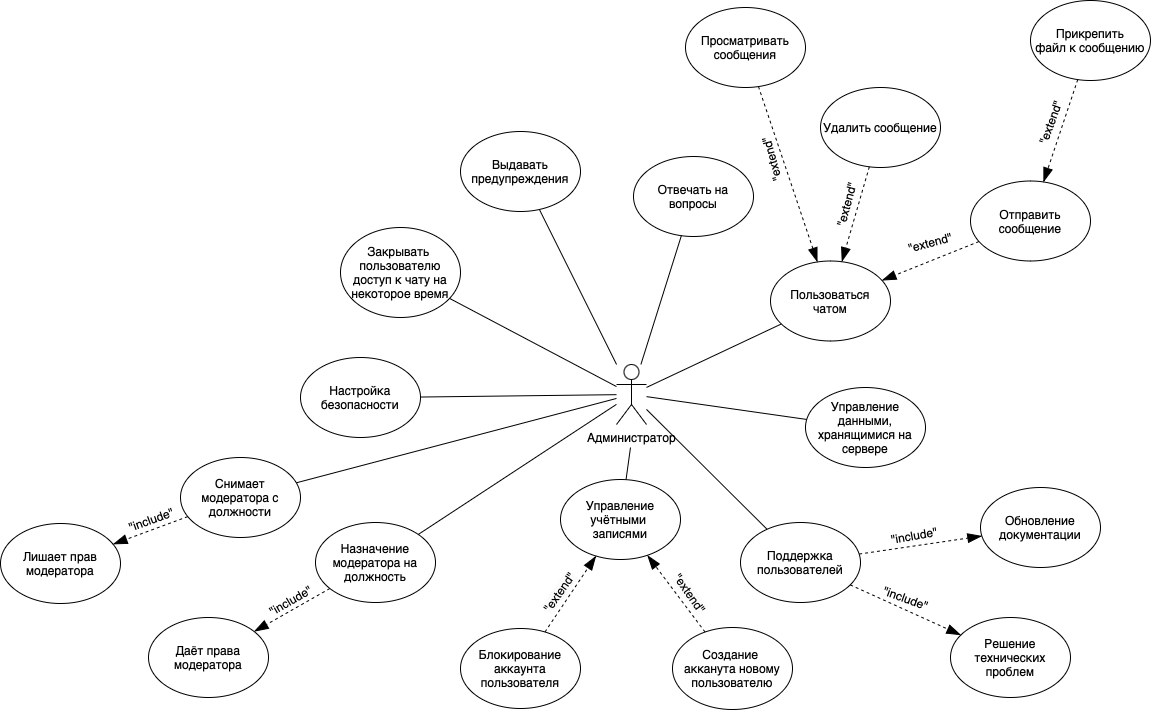

The diagram above was exported from draw.io. Its source (the exported page's mxGraphModel, read from the mxfile embedded in the PNG):
<mxGraphModel dx="1379" dy="746" grid="1" gridSize="10" guides="1" tooltips="1" connect="1" arrows="1" fold="1" page="1" pageScale="1" pageWidth="1169" pageHeight="827" math="0" shadow="0">
  <root>
    <mxCell id="0" />
    <mxCell id="1" parent="0" />
    <mxCell id="OOqJBxfGVuUi6IXpPPiL-31" value="Пользоваться&lt;div&gt;чатом&lt;/div&gt;" style="ellipse;whiteSpace=wrap;html=1;" parent="1" vertex="1">
      <mxGeometry x="780" y="302.5" width="120" height="80" as="geometry" />
    </mxCell>
    <mxCell id="OOqJBxfGVuUi6IXpPPiL-43" value="Отправить сообщение" style="ellipse;whiteSpace=wrap;html=1;" parent="1" vertex="1">
      <mxGeometry x="980" y="222.5" width="120" height="80" as="geometry" />
    </mxCell>
    <mxCell id="OOqJBxfGVuUi6IXpPPiL-50" value="Прикрепить&lt;div&gt;файл к сообщению&lt;/div&gt;" style="ellipse;whiteSpace=wrap;html=1;" parent="1" vertex="1">
      <mxGeometry x="1040" y="42" width="120" height="80" as="geometry" />
    </mxCell>
    <object label="" id="OOqJBxfGVuUi6IXpPPiL-52">
      <mxCell style="endArrow=blockThin;dashed=1;endFill=1;endSize=12;html=1;rounded=0;metaEdit=0;" parent="1" source="OOqJBxfGVuUi6IXpPPiL-50" target="OOqJBxfGVuUi6IXpPPiL-43" edge="1">
        <mxGeometry x="0.003" width="160" relative="1" as="geometry">
          <mxPoint x="170" y="74" as="sourcePoint" />
          <mxPoint x="370" y="106" as="targetPoint" />
          <mxPoint as="offset" />
        </mxGeometry>
      </mxCell>
    </object>
    <mxCell id="OOqJBxfGVuUi6IXpPPiL-53" value="&quot;extend&quot;" style="text;html=1;align=center;verticalAlign=middle;whiteSpace=wrap;rounded=0;rotation=-70;" parent="1" vertex="1">
      <mxGeometry x="1030" y="149" width="60" height="30" as="geometry" />
    </mxCell>
    <object label="Администратор" id="OOqJBxfGVuUi6IXpPPiL-73">
      <mxCell style="shape=umlActor;verticalLabelPosition=bottom;verticalAlign=top;html=1;outlineConnect=0;metaEdit=1;" parent="1" vertex="1">
        <mxGeometry x="626" y="406" width="30" height="60" as="geometry" />
      </mxCell>
    </object>
    <mxCell id="OOqJBxfGVuUi6IXpPPiL-74" value="" style="endArrow=none;html=1;rounded=0;" parent="1" source="OOqJBxfGVuUi6IXpPPiL-73" target="OOqJBxfGVuUi6IXpPPiL-31" edge="1">
      <mxGeometry width="50" height="50" relative="1" as="geometry">
        <mxPoint x="320" y="379" as="sourcePoint" />
        <mxPoint x="530" y="229" as="targetPoint" />
      </mxGeometry>
    </mxCell>
    <mxCell id="OOqJBxfGVuUi6IXpPPiL-76" value="Выдавать предупреждения" style="ellipse;whiteSpace=wrap;html=1;" parent="1" vertex="1">
      <mxGeometry x="470" y="173" width="120" height="80" as="geometry" />
    </mxCell>
    <mxCell id="OOqJBxfGVuUi6IXpPPiL-77" value="Отвечать на вопросы" style="ellipse;whiteSpace=wrap;html=1;" parent="1" vertex="1">
      <mxGeometry x="643" y="198" width="120" height="80" as="geometry" />
    </mxCell>
    <mxCell id="OOqJBxfGVuUi6IXpPPiL-78" value="Управление учётными&amp;nbsp;&lt;div&gt;записями&lt;/div&gt;" style="ellipse;whiteSpace=wrap;html=1;" parent="1" vertex="1">
      <mxGeometry x="570" y="521" width="120" height="80" as="geometry" />
    </mxCell>
    <mxCell id="OOqJBxfGVuUi6IXpPPiL-79" value="Управление данными, хранящимися на сервере" style="ellipse;whiteSpace=wrap;html=1;" parent="1" vertex="1">
      <mxGeometry x="815" y="429" width="120" height="80" as="geometry" />
    </mxCell>
    <mxCell id="OOqJBxfGVuUi6IXpPPiL-95" value="Закрывать&amp;nbsp;&lt;div&gt;пользователю&lt;/div&gt;&lt;div&gt;доступ к чату на некоторое время&lt;/div&gt;" style="ellipse;whiteSpace=wrap;html=1;" parent="1" vertex="1">
      <mxGeometry x="350" y="269" width="120" height="90" as="geometry" />
    </mxCell>
    <mxCell id="OOqJBxfGVuUi6IXpPPiL-96" value="Просматривать сообщения" style="ellipse;whiteSpace=wrap;html=1;" parent="1" vertex="1">
      <mxGeometry x="695" y="49" width="120" height="80" as="geometry" />
    </mxCell>
    <mxCell id="OOqJBxfGVuUi6IXpPPiL-97" value="Удалить сообщение" style="ellipse;whiteSpace=wrap;html=1;" parent="1" vertex="1">
      <mxGeometry x="830" y="129" width="120" height="80" as="geometry" />
    </mxCell>
    <object label="" id="OOqJBxfGVuUi6IXpPPiL-98">
      <mxCell style="endArrow=blockThin;dashed=1;endFill=1;endSize=12;html=1;rounded=0;metaEdit=0;" parent="1" source="OOqJBxfGVuUi6IXpPPiL-43" edge="1" target="OOqJBxfGVuUi6IXpPPiL-31">
        <mxGeometry x="0.003" width="160" relative="1" as="geometry">
          <mxPoint x="358.5" y="113" as="sourcePoint" />
          <mxPoint x="441.5" y="129" as="targetPoint" />
          <mxPoint as="offset" />
        </mxGeometry>
      </mxCell>
    </object>
    <object label="" id="OOqJBxfGVuUi6IXpPPiL-99">
      <mxCell style="endArrow=blockThin;dashed=1;endFill=1;endSize=12;html=1;rounded=0;metaEdit=0;" parent="1" source="OOqJBxfGVuUi6IXpPPiL-97" target="OOqJBxfGVuUi6IXpPPiL-31" edge="1">
        <mxGeometry x="0.003" width="160" relative="1" as="geometry">
          <mxPoint x="190" y="21" as="sourcePoint" />
          <mxPoint x="273" y="37" as="targetPoint" />
          <mxPoint as="offset" />
        </mxGeometry>
      </mxCell>
    </object>
    <object label="" id="OOqJBxfGVuUi6IXpPPiL-100">
      <mxCell style="endArrow=blockThin;dashed=1;endFill=1;endSize=12;html=1;rounded=0;metaEdit=0;" parent="1" source="OOqJBxfGVuUi6IXpPPiL-96" target="OOqJBxfGVuUi6IXpPPiL-31" edge="1">
        <mxGeometry x="0.003" width="160" relative="1" as="geometry">
          <mxPoint x="200" y="31" as="sourcePoint" />
          <mxPoint x="283" y="47" as="targetPoint" />
          <mxPoint as="offset" />
        </mxGeometry>
      </mxCell>
    </object>
    <mxCell id="OOqJBxfGVuUi6IXpPPiL-101" value="&quot;extend&quot;" style="text;html=1;align=center;verticalAlign=middle;whiteSpace=wrap;rounded=0;rotation=-75;" parent="1" vertex="1">
      <mxGeometry x="826" y="231" width="60" height="30" as="geometry" />
    </mxCell>
    <mxCell id="OOqJBxfGVuUi6IXpPPiL-102" value="&quot;extend&quot;" style="text;html=1;align=center;verticalAlign=middle;whiteSpace=wrap;rounded=0;rotation=-15;" parent="1" vertex="1">
      <mxGeometry x="910" y="269" width="60" height="30" as="geometry" />
    </mxCell>
    <mxCell id="OOqJBxfGVuUi6IXpPPiL-103" value="&quot;extend&quot;" style="text;html=1;align=center;verticalAlign=middle;whiteSpace=wrap;rounded=0;rotation=-105;" parent="1" vertex="1">
      <mxGeometry x="751" y="186" width="60" height="30" as="geometry" />
    </mxCell>
    <mxCell id="OOqJBxfGVuUi6IXpPPiL-104" value="" style="endArrow=none;html=1;rounded=0;" parent="1" source="OOqJBxfGVuUi6IXpPPiL-77" target="OOqJBxfGVuUi6IXpPPiL-73" edge="1">
      <mxGeometry width="50" height="50" relative="1" as="geometry">
        <mxPoint x="118" y="401" as="sourcePoint" />
        <mxPoint x="248" y="340.56521739130426" as="targetPoint" />
      </mxGeometry>
    </mxCell>
    <mxCell id="OOqJBxfGVuUi6IXpPPiL-105" value="" style="endArrow=none;html=1;rounded=0;" parent="1" source="OOqJBxfGVuUi6IXpPPiL-76" target="OOqJBxfGVuUi6IXpPPiL-73" edge="1">
      <mxGeometry width="50" height="50" relative="1" as="geometry">
        <mxPoint x="118" y="401" as="sourcePoint" />
        <mxPoint x="248" y="353.0983606557377" as="targetPoint" />
      </mxGeometry>
    </mxCell>
    <mxCell id="OOqJBxfGVuUi6IXpPPiL-106" value="" style="endArrow=none;html=1;rounded=0;" parent="1" source="OOqJBxfGVuUi6IXpPPiL-95" target="OOqJBxfGVuUi6IXpPPiL-73" edge="1">
      <mxGeometry width="50" height="50" relative="1" as="geometry">
        <mxPoint x="118" y="411" as="sourcePoint" />
        <mxPoint x="248" y="364" as="targetPoint" />
      </mxGeometry>
    </mxCell>
    <mxCell id="OOqJBxfGVuUi6IXpPPiL-110" value="Блокирование аккаунта пользователя" style="ellipse;whiteSpace=wrap;html=1;" parent="1" vertex="1">
      <mxGeometry x="470" y="670" width="120" height="80" as="geometry" />
    </mxCell>
    <mxCell id="OOqJBxfGVuUi6IXpPPiL-111" value="Создание&amp;nbsp;&lt;div&gt;акканута новому пользователю&lt;/div&gt;" style="ellipse;whiteSpace=wrap;html=1;" parent="1" vertex="1">
      <mxGeometry x="682" y="669" width="120" height="82" as="geometry" />
    </mxCell>
    <mxCell id="OOqJBxfGVuUi6IXpPPiL-114" value="Поддержка пользователей" style="ellipse;whiteSpace=wrap;html=1;" parent="1" vertex="1">
      <mxGeometry x="750" y="564" width="120" height="80" as="geometry" />
    </mxCell>
    <mxCell id="OOqJBxfGVuUi6IXpPPiL-115" value="Обновление документации" style="ellipse;whiteSpace=wrap;html=1;" parent="1" vertex="1">
      <mxGeometry x="990" y="529" width="120" height="80" as="geometry" />
    </mxCell>
    <mxCell id="OOqJBxfGVuUi6IXpPPiL-116" value="Решение технических проблем" style="ellipse;whiteSpace=wrap;html=1;" parent="1" vertex="1">
      <mxGeometry x="960" y="659" width="120" height="80" as="geometry" />
    </mxCell>
    <mxCell id="OOqJBxfGVuUi6IXpPPiL-117" value="Настройка безопасности" style="ellipse;whiteSpace=wrap;html=1;" parent="1" vertex="1">
      <mxGeometry x="310" y="399" width="120" height="80" as="geometry" />
    </mxCell>
    <mxCell id="OOqJBxfGVuUi6IXpPPiL-118" value="" style="endArrow=none;html=1;rounded=0;" parent="1" source="OOqJBxfGVuUi6IXpPPiL-79" target="OOqJBxfGVuUi6IXpPPiL-73" edge="1">
      <mxGeometry width="50" height="50" relative="1" as="geometry">
        <mxPoint x="500" y="489" as="sourcePoint" />
        <mxPoint x="550" y="439" as="targetPoint" />
      </mxGeometry>
    </mxCell>
    <mxCell id="OOqJBxfGVuUi6IXpPPiL-119" value="" style="endArrow=none;html=1;rounded=0;" parent="1" source="OOqJBxfGVuUi6IXpPPiL-73" target="OOqJBxfGVuUi6IXpPPiL-114" edge="1">
      <mxGeometry width="50" height="50" relative="1" as="geometry">
        <mxPoint x="500" y="489" as="sourcePoint" />
        <mxPoint x="550" y="439" as="targetPoint" />
      </mxGeometry>
    </mxCell>
    <object label="" id="OOqJBxfGVuUi6IXpPPiL-120">
      <mxCell style="endArrow=blockThin;dashed=1;endFill=1;endSize=12;html=1;rounded=0;metaEdit=0;" parent="1" source="OOqJBxfGVuUi6IXpPPiL-114" target="OOqJBxfGVuUi6IXpPPiL-115" edge="1">
        <mxGeometry x="0.003" width="160" relative="1" as="geometry">
          <mxPoint x="928" y="413" as="sourcePoint" />
          <mxPoint x="931" y="606" as="targetPoint" />
          <mxPoint as="offset" />
        </mxGeometry>
      </mxCell>
    </object>
    <object label="" id="OOqJBxfGVuUi6IXpPPiL-121">
      <mxCell style="endArrow=blockThin;dashed=1;endFill=1;endSize=12;html=1;rounded=0;metaEdit=0;" parent="1" source="OOqJBxfGVuUi6IXpPPiL-114" target="OOqJBxfGVuUi6IXpPPiL-116" edge="1">
        <mxGeometry x="0.003" width="160" relative="1" as="geometry">
          <mxPoint x="879" y="623" as="sourcePoint" />
          <mxPoint x="941" y="616" as="targetPoint" />
          <mxPoint as="offset" />
        </mxGeometry>
      </mxCell>
    </object>
    <mxCell id="OOqJBxfGVuUi6IXpPPiL-122" value="" style="endArrow=none;html=1;rounded=0;" parent="1" target="OOqJBxfGVuUi6IXpPPiL-78" edge="1">
      <mxGeometry width="50" height="50" relative="1" as="geometry">
        <mxPoint x="640" y="489" as="sourcePoint" />
        <mxPoint x="440" y="439" as="targetPoint" />
      </mxGeometry>
    </mxCell>
    <mxCell id="OOqJBxfGVuUi6IXpPPiL-123" value="" style="endArrow=none;html=1;rounded=0;" parent="1" source="OOqJBxfGVuUi6IXpPPiL-117" target="OOqJBxfGVuUi6IXpPPiL-73" edge="1">
      <mxGeometry width="50" height="50" relative="1" as="geometry">
        <mxPoint x="390" y="489" as="sourcePoint" />
        <mxPoint x="620" y="539" as="targetPoint" />
      </mxGeometry>
    </mxCell>
    <object label="" id="OOqJBxfGVuUi6IXpPPiL-124">
      <mxCell style="endArrow=blockThin;dashed=1;endFill=1;endSize=12;html=1;rounded=0;metaEdit=0;" parent="1" source="OOqJBxfGVuUi6IXpPPiL-110" target="OOqJBxfGVuUi6IXpPPiL-78" edge="1">
        <mxGeometry x="0.003" width="160" relative="1" as="geometry">
          <mxPoint x="371" y="219" as="sourcePoint" />
          <mxPoint x="450" y="186" as="targetPoint" />
          <mxPoint as="offset" />
        </mxGeometry>
      </mxCell>
    </object>
    <object label="" id="OOqJBxfGVuUi6IXpPPiL-125">
      <mxCell style="endArrow=blockThin;dashed=1;endFill=1;endSize=12;html=1;rounded=0;metaEdit=0;" parent="1" source="OOqJBxfGVuUi6IXpPPiL-111" target="OOqJBxfGVuUi6IXpPPiL-78" edge="1">
        <mxGeometry x="0.003" width="160" relative="1" as="geometry">
          <mxPoint x="333" y="554" as="sourcePoint" />
          <mxPoint x="425" y="562" as="targetPoint" />
          <mxPoint as="offset" />
        </mxGeometry>
      </mxCell>
    </object>
    <mxCell id="OOqJBxfGVuUi6IXpPPiL-126" value="&lt;span style=&quot;caret-color: rgb(0, 0, 0); color: rgb(0, 0, 0); font-family: Helvetica; font-size: 12px; font-style: normal; font-variant-caps: normal; font-weight: 400; letter-spacing: normal; orphans: auto; text-align: center; text-indent: 0px; text-transform: none; white-space: normal; widows: auto; word-spacing: 0px; -webkit-text-stroke-width: 0px; background-color: rgb(251, 251, 251); text-decoration: none; display: inline !important; float: none;&quot;&gt;&quot;extend&quot;&lt;/span&gt;" style="text;whiteSpace=wrap;html=1;rotation=55;" parent="1" vertex="1">
      <mxGeometry x="663" y="632" width="80" height="40" as="geometry" />
    </mxCell>
    <mxCell id="OOqJBxfGVuUi6IXpPPiL-127" value="&lt;span style=&quot;caret-color: rgb(0, 0, 0); color: rgb(0, 0, 0); font-family: Helvetica; font-size: 12px; font-style: normal; font-variant-caps: normal; font-weight: 400; letter-spacing: normal; orphans: auto; text-align: center; text-indent: 0px; text-transform: none; white-space: normal; widows: auto; word-spacing: 0px; -webkit-text-stroke-width: 0px; background-color: rgb(251, 251, 251); text-decoration: none; display: inline !important; float: none;&quot;&gt;&quot;extend&quot;&lt;/span&gt;" style="text;whiteSpace=wrap;html=1;rotation=-55;" parent="1" vertex="1">
      <mxGeometry x="543" y="605" width="80" height="40" as="geometry" />
    </mxCell>
    <mxCell id="OOqJBxfGVuUi6IXpPPiL-128" value="&lt;div style=&quot;text-align: center;&quot;&gt;&quot;include&quot;&lt;/div&gt;" style="text;whiteSpace=wrap;html=1;rotation=-10;" parent="1" vertex="1">
      <mxGeometry x="900" y="561" width="80" height="40" as="geometry" />
    </mxCell>
    <mxCell id="OOqJBxfGVuUi6IXpPPiL-130" value="&lt;div style=&quot;text-align: center;&quot;&gt;&quot;include&quot;&lt;/div&gt;" style="text;whiteSpace=wrap;html=1;rotation=20;" parent="1" vertex="1">
      <mxGeometry x="887" y="631" width="80" height="40" as="geometry" />
    </mxCell>
    <mxCell id="OOqJBxfGVuUi6IXpPPiL-131" value="Назначение модератора на должность" style="ellipse;whiteSpace=wrap;html=1;" parent="1" vertex="1">
      <mxGeometry x="325" y="564" width="120" height="80" as="geometry" />
    </mxCell>
    <mxCell id="OOqJBxfGVuUi6IXpPPiL-132" value="Снимает модератора с должности" style="ellipse;whiteSpace=wrap;html=1;" parent="1" vertex="1">
      <mxGeometry x="190" y="499" width="120" height="80" as="geometry" />
    </mxCell>
    <mxCell id="OOqJBxfGVuUi6IXpPPiL-134" value="" style="endArrow=none;html=1;rounded=0;" parent="1" source="OOqJBxfGVuUi6IXpPPiL-132" target="OOqJBxfGVuUi6IXpPPiL-73" edge="1">
      <mxGeometry width="50" height="50" relative="1" as="geometry">
        <mxPoint x="430" y="489" as="sourcePoint" />
        <mxPoint x="480" y="439" as="targetPoint" />
      </mxGeometry>
    </mxCell>
    <mxCell id="OOqJBxfGVuUi6IXpPPiL-135" value="" style="endArrow=none;html=1;rounded=0;" parent="1" source="OOqJBxfGVuUi6IXpPPiL-131" target="OOqJBxfGVuUi6IXpPPiL-73" edge="1">
      <mxGeometry width="50" height="50" relative="1" as="geometry">
        <mxPoint x="430" y="489" as="sourcePoint" />
        <mxPoint x="480" y="439" as="targetPoint" />
      </mxGeometry>
    </mxCell>
    <mxCell id="OOqJBxfGVuUi6IXpPPiL-136" value="Лишает прав модератора" style="ellipse;whiteSpace=wrap;html=1;" parent="1" vertex="1">
      <mxGeometry x="10" y="565" width="120" height="80" as="geometry" />
    </mxCell>
    <mxCell id="OOqJBxfGVuUi6IXpPPiL-137" value="Даёт права модератора" style="ellipse;whiteSpace=wrap;html=1;" parent="1" vertex="1">
      <mxGeometry x="158" y="659" width="120" height="80" as="geometry" />
    </mxCell>
    <object label="" id="OOqJBxfGVuUi6IXpPPiL-138">
      <mxCell style="endArrow=blockThin;dashed=1;endFill=1;endSize=12;html=1;rounded=0;metaEdit=0;" parent="1" source="OOqJBxfGVuUi6IXpPPiL-132" target="OOqJBxfGVuUi6IXpPPiL-136" edge="1">
        <mxGeometry x="0.003" width="160" relative="1" as="geometry">
          <mxPoint x="928" y="413" as="sourcePoint" />
          <mxPoint x="822" y="373" as="targetPoint" />
          <mxPoint as="offset" />
        </mxGeometry>
      </mxCell>
    </object>
    <object label="" id="OOqJBxfGVuUi6IXpPPiL-139">
      <mxCell style="endArrow=blockThin;dashed=1;endFill=1;endSize=12;html=1;rounded=0;metaEdit=0;" parent="1" source="OOqJBxfGVuUi6IXpPPiL-131" target="OOqJBxfGVuUi6IXpPPiL-137" edge="1">
        <mxGeometry x="0.003" width="160" relative="1" as="geometry">
          <mxPoint x="215" y="575" as="sourcePoint" />
          <mxPoint x="145" y="616" as="targetPoint" />
          <mxPoint as="offset" />
        </mxGeometry>
      </mxCell>
    </object>
    <mxCell id="OOqJBxfGVuUi6IXpPPiL-140" value="&quot;include&quot;" style="text;html=1;align=center;verticalAlign=middle;whiteSpace=wrap;rounded=0;rotation=-20;" parent="1" vertex="1">
      <mxGeometry x="131" y="548.5" width="60" height="25" as="geometry" />
    </mxCell>
    <mxCell id="OOqJBxfGVuUi6IXpPPiL-141" value="&quot;include&quot;" style="text;html=1;align=center;verticalAlign=middle;whiteSpace=wrap;rounded=0;rotation=-30;" parent="1" vertex="1">
      <mxGeometry x="270" y="629" width="60" height="25" as="geometry" />
    </mxCell>
  </root>
</mxGraphModel>